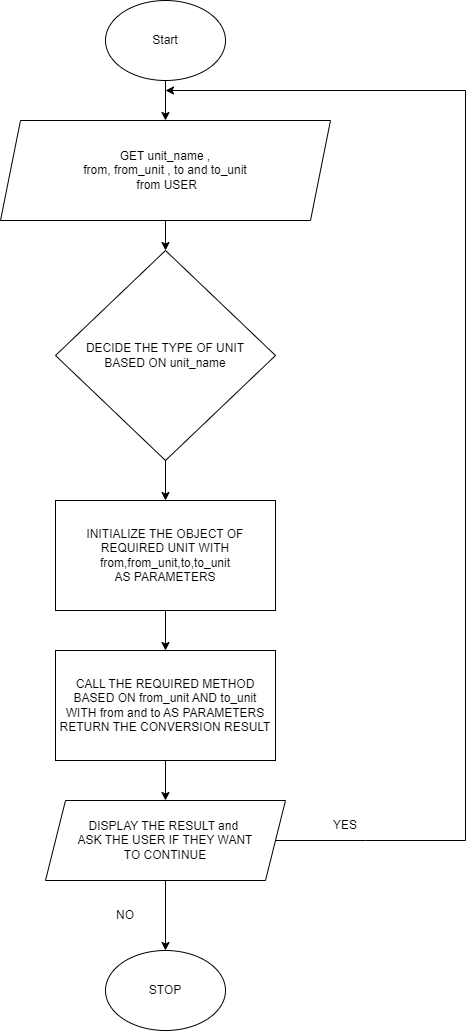

The diagram above was exported from draw.io. Its source (the exported page's mxGraphModel, read from the mxfile embedded in the PNG):
<mxGraphModel dx="830" dy="569" grid="1" gridSize="10" guides="1" tooltips="1" connect="1" arrows="1" fold="1" page="1" pageScale="1" pageWidth="827" pageHeight="1169" math="0" shadow="0">
  <root>
    <mxCell id="0" />
    <mxCell id="1" parent="0" />
    <mxCell id="YkqjWhPM5zSWiHZXuHLz-3" value="" style="edgeStyle=orthogonalEdgeStyle;rounded=0;orthogonalLoop=1;jettySize=auto;html=1;entryX=0.5;entryY=0;entryDx=0;entryDy=0;" parent="1" source="YkqjWhPM5zSWiHZXuHLz-1" target="PCYxo2fPdhMCdHs3BLLq-5" edge="1">
      <mxGeometry relative="1" as="geometry">
        <mxPoint x="440" y="240" as="targetPoint" />
      </mxGeometry>
    </mxCell>
    <mxCell id="YkqjWhPM5zSWiHZXuHLz-1" value="Start" style="ellipse;whiteSpace=wrap;html=1;" parent="1" vertex="1">
      <mxGeometry x="380" y="50" width="120" height="80" as="geometry" />
    </mxCell>
    <mxCell id="PCYxo2fPdhMCdHs3BLLq-10" value="" style="edgeStyle=orthogonalEdgeStyle;rounded=0;orthogonalLoop=1;jettySize=auto;html=1;" edge="1" parent="1" source="YkqjWhPM5zSWiHZXuHLz-4" target="PCYxo2fPdhMCdHs3BLLq-1">
      <mxGeometry relative="1" as="geometry" />
    </mxCell>
    <mxCell id="YkqjWhPM5zSWiHZXuHLz-4" value="DECIDE THE TYPE OF UNIT&lt;br&gt;BASED ON unit_name" style="rhombus;whiteSpace=wrap;html=1;" parent="1" vertex="1">
      <mxGeometry x="330" y="300" width="220" height="210" as="geometry" />
    </mxCell>
    <mxCell id="PCYxo2fPdhMCdHs3BLLq-12" value="" style="edgeStyle=orthogonalEdgeStyle;rounded=0;orthogonalLoop=1;jettySize=auto;html=1;" edge="1" parent="1" source="PCYxo2fPdhMCdHs3BLLq-1" target="PCYxo2fPdhMCdHs3BLLq-11">
      <mxGeometry relative="1" as="geometry" />
    </mxCell>
    <mxCell id="PCYxo2fPdhMCdHs3BLLq-1" value="INITIALIZE THE OBJECT OF REQUIRED UNIT WITH &lt;br&gt;from,from_unit,to,to_unit&lt;br&gt;AS PARAMETERS" style="rounded=0;whiteSpace=wrap;html=1;" vertex="1" parent="1">
      <mxGeometry x="330" y="550" width="220" height="110" as="geometry" />
    </mxCell>
    <mxCell id="PCYxo2fPdhMCdHs3BLLq-15" value="" style="edgeStyle=orthogonalEdgeStyle;rounded=0;orthogonalLoop=1;jettySize=auto;html=1;" edge="1" parent="1" source="PCYxo2fPdhMCdHs3BLLq-5" target="YkqjWhPM5zSWiHZXuHLz-4">
      <mxGeometry relative="1" as="geometry" />
    </mxCell>
    <mxCell id="PCYxo2fPdhMCdHs3BLLq-5" value="GET unit_name , &lt;br&gt;from, from_unit , to and to_unit&lt;br&gt;&amp;nbsp;from USER" style="shape=parallelogram;perimeter=parallelogramPerimeter;whiteSpace=wrap;html=1;fixedSize=1;" vertex="1" parent="1">
      <mxGeometry x="275" y="170" width="330" height="100" as="geometry" />
    </mxCell>
    <mxCell id="PCYxo2fPdhMCdHs3BLLq-17" value="" style="edgeStyle=orthogonalEdgeStyle;rounded=0;orthogonalLoop=1;jettySize=auto;html=1;" edge="1" parent="1" source="PCYxo2fPdhMCdHs3BLLq-11" target="PCYxo2fPdhMCdHs3BLLq-16">
      <mxGeometry relative="1" as="geometry" />
    </mxCell>
    <mxCell id="PCYxo2fPdhMCdHs3BLLq-11" value="CALL THE REQUIRED METHOD&lt;br&gt;BASED ON from_unit AND to_unit&lt;br&gt;WITH from and to AS PARAMETERS&lt;br&gt;RETURN THE CONVERSION RESULT" style="rounded=0;whiteSpace=wrap;html=1;" vertex="1" parent="1">
      <mxGeometry x="330" y="700" width="220" height="110" as="geometry" />
    </mxCell>
    <mxCell id="PCYxo2fPdhMCdHs3BLLq-23" value="" style="edgeStyle=orthogonalEdgeStyle;rounded=0;orthogonalLoop=1;jettySize=auto;html=1;" edge="1" parent="1" source="PCYxo2fPdhMCdHs3BLLq-16" target="PCYxo2fPdhMCdHs3BLLq-22">
      <mxGeometry relative="1" as="geometry" />
    </mxCell>
    <mxCell id="PCYxo2fPdhMCdHs3BLLq-16" value="DISPLAY THE RESULT and&amp;nbsp;&lt;br&gt;ASK THE USER IF THEY WANT&lt;br&gt;TO CONTINUE" style="shape=parallelogram;perimeter=parallelogramPerimeter;whiteSpace=wrap;html=1;fixedSize=1;" vertex="1" parent="1">
      <mxGeometry x="320" y="850" width="240" height="80" as="geometry" />
    </mxCell>
    <mxCell id="PCYxo2fPdhMCdHs3BLLq-20" value="" style="endArrow=classic;html=1;rounded=0;" edge="1" parent="1" source="PCYxo2fPdhMCdHs3BLLq-16">
      <mxGeometry width="50" height="50" relative="1" as="geometry">
        <mxPoint x="550" y="870" as="sourcePoint" />
        <mxPoint x="440" y="140" as="targetPoint" />
        <Array as="points">
          <mxPoint x="640" y="890" />
          <mxPoint x="740" y="890" />
          <mxPoint x="740" y="140" />
        </Array>
      </mxGeometry>
    </mxCell>
    <mxCell id="PCYxo2fPdhMCdHs3BLLq-21" value="YES" style="text;html=1;strokeColor=none;fillColor=none;align=center;verticalAlign=middle;whiteSpace=wrap;rounded=0;" vertex="1" parent="1">
      <mxGeometry x="590" y="860" width="60" height="30" as="geometry" />
    </mxCell>
    <mxCell id="PCYxo2fPdhMCdHs3BLLq-22" value="STOP" style="ellipse;whiteSpace=wrap;html=1;" vertex="1" parent="1">
      <mxGeometry x="380" y="1000" width="120" height="80" as="geometry" />
    </mxCell>
    <mxCell id="PCYxo2fPdhMCdHs3BLLq-24" value="NO" style="text;html=1;strokeColor=none;fillColor=none;align=center;verticalAlign=middle;whiteSpace=wrap;rounded=0;" vertex="1" parent="1">
      <mxGeometry x="370" y="950" width="60" height="30" as="geometry" />
    </mxCell>
  </root>
</mxGraphModel>